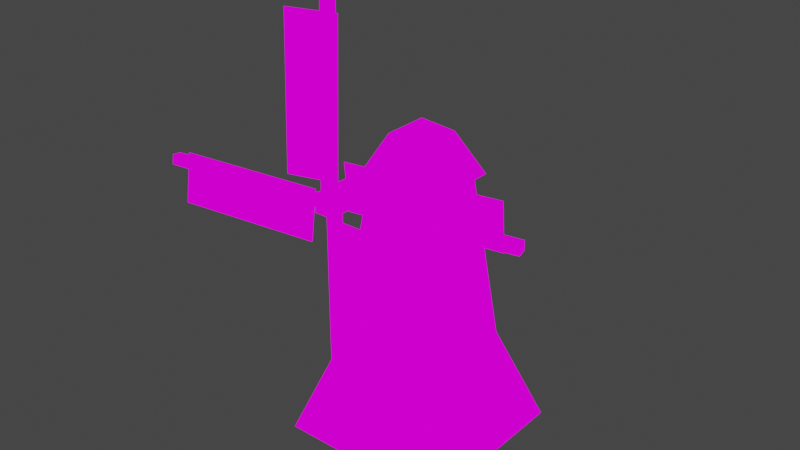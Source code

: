 # Source: windmill.blend  (saved by Blender 2.83.19; exported with 4.5.12 LTS)
import bpy
from mathutils import Matrix  # noqa: F401  (used for matrix-valued properties, if any)

bpy.ops.wm.read_factory_settings(use_empty=True)
scene = bpy.context.scene
scene.name = 'Scene'

# ---- collections
col_collection = bpy.data.collections.new('Collection'); scene.collection.children.link(col_collection)

# ---- images (referenced by path relative to the original .blend; pixels are not part of the script)
import os
ASSET_DIR = os.environ.get("B2B_ASSET_DIR", "")  # directory of the original .blend (textures are referenced by path, not embedded)
HERE = os.path.dirname(os.path.abspath(__file__))  # packed textures are extracted next to this script under _unpacked/

def load_image(name, relpath, width, height, colorspace="sRGB"):
    """Load a texture the original file referenced (path relative to the .blend, or extracted next to this script)."""
    p = next((c for c in (os.path.join(HERE, relpath), os.path.join(ASSET_DIR, relpath)) if relpath and os.path.exists(c)), "")
    if p:
        img = bpy.data.images.load(p, check_existing=True)
        img.name = name
    else:  # same state as the original file: an image datablock whose file is absent (Cycles renders it pink)
        img = bpy.data.images.new(name, width, height)
        img.source = "FILE"
        img.filepath = "//" + (relpath or name)
    img.colorspace_settings.name = colorspace
    return img
img_brick_lowres_png = load_image('brick_lowres.png', 'brick_lowres.png', 1024, 1024, 'sRGB')
img_tile_lowres_png = load_image('tile_lowres.png', 'tile_lowres.png', 1024, 1024, 'sRGB')
img_wood_lowres_png = load_image('wood_lowres.png', 'wood_lowres.png', 1024, 1024, 'sRGB')
img_fabric_lowres_png = load_image('fabric_lowres.png', 'fabric_lowres.png', 1024, 1024, 'sRGB')

# ---- materials (node trees are filled in below, after node groups)
mat_brick = bpy.data.materials.new('brick')
mat_brick.alpha_threshold = 0.0
mat_brick.use_transparent_shadow = False
mat_brick.line_color = (0.0, 0.0, 0.0, 1.0)
mat_roof = bpy.data.materials.new('roof')
mat_roof.use_transparent_shadow = False
mat_wood = bpy.data.materials.new('wood')
mat_wood.use_transparent_shadow = False
mat_fabric = bpy.data.materials.new('fabric')
mat_fabric.use_transparent_shadow = False

# ---- material node trees
mat_brick.use_nodes = True; mat_brick.node_tree.nodes.clear()
_N = mat_brick.node_tree.nodes; _L = mat_brick.node_tree.links
n0 = _N.new('ShaderNodeOutputMaterial'); n0.name = 'Material Output'; n0.location = (300, 300)
n1 = _N.new('ShaderNodeEmission'); n1.name = 'Emission'; n1.location = (10, 300)
n2 = _N.new('ShaderNodeTexImage'); n2.name = 'Image Texture'; n2.location = (-280, 280)
n2.image = img_brick_lowres_png
n2.interpolation = 'Closest'
_L.new(n1.outputs[0], n0.inputs[0])
_L.new(n2.outputs[0], n1.inputs[0])
n0.is_active_output = True
mat_roof.use_nodes = True; mat_roof.node_tree.nodes.clear()
_N = mat_roof.node_tree.nodes; _L = mat_roof.node_tree.links
n0 = _N.new('ShaderNodeOutputMaterial'); n0.name = 'Material Output'; n0.location = (300, 300)
n1 = _N.new('ShaderNodeEmission'); n1.name = 'Emission'; n1.location = (10, 300)
n2 = _N.new('ShaderNodeTexImage'); n2.name = 'Image Texture'; n2.location = (-280, 280)
n2.image = img_tile_lowres_png
n2.interpolation = 'Closest'
_L.new(n1.outputs[0], n0.inputs[0])
_L.new(n2.outputs[0], n1.inputs[0])
n0.is_active_output = True
mat_wood.use_nodes = True; mat_wood.node_tree.nodes.clear()
_N = mat_wood.node_tree.nodes; _L = mat_wood.node_tree.links
n0 = _N.new('ShaderNodeOutputMaterial'); n0.name = 'Material Output'; n0.location = (300, 300)
n1 = _N.new('ShaderNodeEmission'); n1.name = 'Emission'; n1.location = (10, 300)
n2 = _N.new('ShaderNodeTexImage'); n2.name = 'Image Texture'; n2.location = (-280, 280)
n2.image = img_wood_lowres_png
_L.new(n1.outputs[0], n0.inputs[0])
_L.new(n2.outputs[0], n1.inputs[0])
n0.is_active_output = True
mat_fabric.use_nodes = True; mat_fabric.node_tree.nodes.clear()
_N = mat_fabric.node_tree.nodes; _L = mat_fabric.node_tree.links
n0 = _N.new('ShaderNodeOutputMaterial'); n0.name = 'Material Output'; n0.location = (300, 300)
n1 = _N.new('ShaderNodeEmission'); n1.name = 'Emission'; n1.location = (10, 300)
n2 = _N.new('ShaderNodeTexImage'); n2.name = 'Image Texture'; n2.location = (-280, 280)
n2.image = img_fabric_lowres_png
n2.interpolation = 'Closest'
_L.new(n1.outputs[0], n0.inputs[0])
_L.new(n2.outputs[0], n1.inputs[0])
n0.is_active_output = True

# ---- world
world_world = bpy.data.worlds.new('World'); scene.world = world_world
world_world.use_nodes = True; world_world.node_tree.nodes.clear()
_N = world_world.node_tree.nodes; _L = world_world.node_tree.links
n0 = _N.new('ShaderNodeOutputWorld'); n0.name = 'World Output'; n0.location = (300, 300)
n1 = _N.new('ShaderNodeBackground'); n1.name = 'Background'; n1.location = (10, 300)
n1.inputs[0].default_value = (0.05088, 0.05088, 0.05088, 1.0)
_L.new(n1.outputs[0], n0.inputs[0])
n0.is_active_output = True
world_world.color = (0.05088, 0.05088, 0.05088)
world_world.use_sun_shadow = False
world_world.sun_shadow_jitter_overblur = 0.0

# ---- meshes
me_cube = bpy.data.meshes.new('Cube')
me_cube.from_pydata([(2.619, 2.619, -0.01361), (1.0, -1.0, 7.986), (2.619, -2.619, -0.01361), (-1.0, 1.0, 7.986), (-2.619, 2.619, -0.01361), (-2.619, -2.619, -0.01361), (1.571, 1.571, 2.959), (-1.571, -1.571, 2.959), (1.571, -1.571, 2.959), (-1.571, 1.571, 2.959), (1.0, 1.0, 7.986), (-1.0, -1.0, 7.986), (1.233, 1.233, 7.986), (1.233, -1.233, 7.986), (-1.233, 1.233, 7.986), (-1.233, -1.233, 7.986), (0.6141, 0.6141, 9.26), (0.6141, -0.6141, 9.26), (-0.6141, 0.6141, 9.26), (-0.6141, -0.6141, 9.26), (-0.002422, -0.002422, 9.661)], [], [(8, 1, 11, 7), (7, 11, 3, 9), (4, 0, 2, 5), (6, 10, 1, 8), (9, 3, 10, 6), (4, 9, 6, 0), (0, 6, 8, 2), (5, 7, 9, 4), (2, 8, 7, 5), (10, 3, 14, 12), (13, 12, 16, 17), (1, 10, 12, 13), (3, 11, 15, 14), (11, 1, 13, 15), (16, 18, 20), (14, 15, 19, 18), (15, 13, 17, 19), (12, 14, 18, 16), (19, 17, 20), (20, 17, 16), (20, 18, 19)])
me_cube.polygons.foreach_set('material_index', [0, 0, 0, 0, 0, 0, 0, 0, 0, 0, 1, 0, 0, 0, 1, 1, 1, 1, 1, 1, 1])
_uv = me_cube.uv_layers.new(name='UVMap')
_uv.uv.foreach_set('vector', [0.7117, 0.5196, 0.7117, 0.9565, 0.4789, 0.9565, 0.4789, 0.5196, 0.4789, 0.5196, 0.4789, 0.9565, 0.2518, 0.9565, 0.2518, 0.5196, 0.3364, 0.9877, 0.009241, 0.9877, 0.009241, 0.6605, 0.3364, 0.6605, 0.9722, 0.5196, 0.9722, 0.9565, 0.7117, 0.9565, 0.7117, 0.5196, 0.2518, 0.5196, 0.2518, 0.9565, 0.006767, 0.9565, 0.006767, 0.5196, 0.2518, 0.08166, 0.2518, 0.5196, 0.006767, 0.5196, 0.006767, 0.08166, 0.9722, 0.08166, 0.9722, 0.5196, 0.7117, 0.5196, 0.7117, 0.08166, 0.4789, 0.08166, 0.4789, 0.5196, 0.2518, 0.5196, 0.2518, 0.08166, 0.7117, 0.08166, 0.7117, 0.5196, 0.4789, 0.5196, 0.4789, 0.08166, 0.006767, 0.9565, 0.2518, 0.9565, 0.2518, 0.9866, 0.006767, 0.9866, 0.7161, 0.08005, 0.9741, 0.08005, 0.9095, 0.4046, 0.7129, 0.4015, 0.7117, 0.9565, 0.9722, 0.9565, 0.9722, 0.9866, 0.7117, 0.9866, 0.2518, 0.9565, 0.4789, 0.9565, 0.4789, 0.9866, 0.2518, 0.9866, 0.4789, 0.9565, 0.7117, 0.9565, 0.7117, 0.9866, 0.4789, 0.9866, 0.05137, 0.4015, 0.2519, 0.4015, 0.4415, 0.7538, 0.2629, 0.08005, 0.4859, 0.08005, 0.4819, 0.4015, 0.2519, 0.4015, 0.4859, 0.08005, 0.7161, 0.08005, 0.7129, 0.4015, 0.4819, 0.4015, 0.04135, 0.08005, 0.2629, 0.08005, 0.2519, 0.4015, 0.05137, 0.4015, 0.4819, 0.4015, 0.7129, 0.4015, 0.4415, 0.7538, 0.4415, 0.7538, 0.7129, 0.4015, 0.9095, 0.4046, 0.4415, 0.7538, 0.2519, 0.4015, 0.4819, 0.4015])
me_cube.materials.append(mat_brick)
me_cube.materials.append(mat_roof)
me_cube.use_remesh_preserve_volume = False
me_cube.use_remesh_preserve_attributes = False
me_cube.use_mirror_vertex_groups = False
me_cube.update()
me_cube_001 = bpy.data.meshes.new('Cube.001')
me_cube_001.from_pydata([(-0.2662, -3.777, -0.2662), (-0.2662, -3.777, 0.2662), (-0.2662, 0.2662, -0.2662), (-0.2662, 0.2662, 0.2662), (0.2662, -3.777, -0.2662), (0.2662, -3.777, 0.2662), (0.2662, 0.2662, -0.2662), (0.2662, 0.2662, 0.2662), (0.138, -3.255, -5.129), (0.138, -3.531, -5.129), (0.138, -3.255, -0.165), (0.138, -3.531, -0.165), (0.2662, -3.777, 0.2662), (0.2662, -3.777, -0.2662), (-0.2662, -3.777, 0.2662), (-0.2662, -3.777, -0.2662), (-0.2662, -3.777, -0.2662), (-0.2662, -3.777, 0.2662), (0.2662, -3.777, -0.2662), (0.2662, -3.777, 0.2662), (-0.138, -3.255, -5.129), (-0.138, -3.531, -5.129), (-0.138, -3.255, -0.165), (-0.138, -3.531, -0.165), (0.138, -3.255, -0.165), (0.138, -3.531, -0.165), (-0.138, -3.255, -0.165), (-0.138, -3.531, -0.165), (-0.138, -3.531, -0.165), (-0.138, -3.255, -0.165), (0.138, -3.531, -0.165), (0.138, -3.255, -0.165), (-0.2658, -3.401, -4.689), (1.127, -3.401, -4.689), (-0.2658, -3.401, -0.5133), (1.127, -3.401, -0.5133), (-5.168, -3.898, -0.2683), (-5.136, -4.169, -0.2242), (-0.2384, -3.31, -0.2662), (-0.2061, -3.581, -0.222), (-5.173, -3.854, 0.004152), (-5.141, -4.125, 0.04828), (-0.2437, -3.267, 0.006329), (-0.2115, -3.537, 0.05046), (-4.721, -3.925, 0.1538), (-4.694, -4.146, -1.221), (-0.5751, -3.43, 0.1556), (-0.5481, -3.651, -1.219), (-0.3686, -3.111, 5.074), (-0.2925, -3.376, 5.086), (-0.3397, -3.317, 0.1141), (-0.2636, -3.582, 0.1256), (-0.1033, -3.035, 5.073), (-0.0272, -3.3, 5.084), (-0.07432, -3.241, 0.1125), (0.001728, -3.506, 0.124), (0.06227, -3.157, 4.637), (-1.276, -3.541, 4.646), (0.0866, -3.331, 0.4659), (-1.252, -3.714, 0.474), (4.937, -2.468, 0.2131), (4.981, -2.738, 0.1804), (0.03671, -3.262, 0.2153), (0.08052, -3.532, 0.1826), (4.932, -2.436, -0.06097), (4.976, -2.706, -0.09365), (0.03137, -3.229, -0.05879), (0.07517, -3.5, -0.09148), (4.517, -2.634, -0.2049), (4.544, -2.796, 1.178), (0.3958, -3.301, -0.2031), (0.4228, -3.464, 1.18)], [(16, 17), (19, 18), (16, 18), (19, 17), (28, 29), (31, 30), (28, 30), (31, 29)], [(0, 1, 3, 2), (2, 3, 7, 6), (6, 7, 5, 4), (23, 22, 20, 21), (2, 6, 4, 0), (7, 3, 1, 5), (13, 12, 14, 15), (21, 20, 8, 9), (9, 8, 10, 11), (21, 9, 11, 23), (8, 20, 22, 10), (25, 24, 26, 27), (32, 33, 35, 34), (43, 42, 40, 41), (41, 40, 36, 37), (37, 36, 38, 39), (41, 37, 39, 43), (36, 40, 42, 38), (44, 45, 47, 46), (55, 54, 52, 53), (53, 52, 48, 49), (49, 48, 50, 51), (53, 49, 51, 55), (48, 52, 54, 50), (56, 57, 59, 58), (67, 66, 64, 65), (65, 64, 60, 61), (61, 60, 62, 63), (65, 61, 63, 67), (60, 64, 66, 62), (68, 69, 71, 70)])
me_cube_001.polygons.foreach_set('material_index', [0, 0, 0, 0, 0, 0, 0, 0, 0, 0, 0, 0, 1, 0, 0, 0, 0, 0, 1, 0, 0, 0, 0, 0, 1, 0, 0, 0, 0, 0, 1])
_uv = me_cube_001.uv_layers.new(name='UVMap')
_uv.uv.foreach_set('vector', [0.1875, 0.000154, 0.2812, 0.0001539, 0.2812, 0.7116, 0.1875, 0.7116, 0.09384, 0.8053, 0.0001539, 0.8053, 0.0001539, 0.7116, 0.09384, 0.7116, 0.09384, 0.7116, 0.0001539, 0.7116, 0.0001542, 0.0001539, 0.09384, 0.000154, 0.3758, 0.02311, 0.4085, 0.02311, 0.4085, 0.9115, 0.3758, 0.9115, 0.1875, 0.7116, 0.09384, 0.7116, 0.09384, 0.000154, 0.1875, 0.000154, 0.3749, 0.7116, 0.2812, 0.7116, 0.2812, 0.0001539, 0.3749, 0.0001539, 0.6205, 0.09384, 0.6205, 0.0001539, 0.7142, 0.0001539, 0.7142, 0.09384, 0.4737, 0.9609, 0.4411, 0.9609, 0.4411, 0.9115, 0.4737, 0.9115, 0.4737, 0.9115, 0.4411, 0.9115, 0.4411, 0.02311, 0.4737, 0.02311, 0.3758, 0.9115, 0.3432, 0.9115, 0.3432, 0.02311, 0.3758, 0.02311, 0.4411, 0.9115, 0.4085, 0.9115, 0.4085, 0.02311, 0.4411, 0.02311, 0.6205, 0.1427, 0.6205, 0.09414, 0.6691, 0.09414, 0.6691, 0.1427, 0.9849, 3.042, 0.01668, 3.042, 0.01668, 0.01741, 0.9849, 0.01741, 0.3758, 0.02311, 0.4085, 0.02311, 0.4085, 0.9115, 0.3758, 0.9115, 0.4737, 0.9609, 0.4411, 0.9609, 0.4411, 0.9115, 0.4737, 0.9115, 0.4737, 0.9115, 0.4411, 0.9115, 0.4411, 0.02311, 0.4737, 0.02311, 0.3758, 0.9115, 0.3432, 0.9115, 0.3432, 0.02311, 0.3758, 0.02311, 0.4411, 0.9115, 0.4085, 0.9115, 0.4085, 0.02311, 0.4411, 0.02311, 0.9849, 3.042, 0.01668, 3.042, 0.01668, 0.01741, 0.9849, 0.01741, 0.3758, 0.02311, 0.4085, 0.02311, 0.4085, 0.9115, 0.3758, 0.9115, 0.4737, 0.9609, 0.4411, 0.9609, 0.4411, 0.9115, 0.4737, 0.9115, 0.4737, 0.9115, 0.4411, 0.9115, 0.4411, 0.02311, 0.4737, 0.02311, 0.3758, 0.9115, 0.3432, 0.9115, 0.3432, 0.02311, 0.3758, 0.02311, 0.4411, 0.9115, 0.4085, 0.9115, 0.4085, 0.02311, 0.4411, 0.02311, 0.9849, 3.042, 0.01668, 3.042, 0.01668, 0.01741, 0.9849, 0.01741, 0.3758, 0.02311, 0.4085, 0.02311, 0.4085, 0.9115, 0.3758, 0.9115, 0.4737, 0.9609, 0.4411, 0.9609, 0.4411, 0.9115, 0.4737, 0.9115, 0.4737, 0.9115, 0.4411, 0.9115, 0.4411, 0.02311, 0.4737, 0.02311, 0.3758, 0.9115, 0.3432, 0.9115, 0.3432, 0.02311, 0.3758, 0.02311, 0.4411, 0.9115, 0.4085, 0.9115, 0.4085, 0.02311, 0.4411, 0.02311, 0.9849, 3.042, 0.01668, 3.042, 0.01668, 0.01741, 0.9849, 0.01741])
me_cube_001.materials.append(mat_wood)
me_cube_001.materials.append(mat_fabric)
me_cube_001.use_remesh_fix_poles = True
me_cube_001.use_remesh_preserve_attributes = False
me_cube_001.use_mirror_vertex_groups = False
me_cube_001.update()

# ---- objects
ob_windmill = bpy.data.objects.new('Windmill', me_cube)
ob_windblade = bpy.data.objects.new('Windblade', me_cube_001)

# ---- transforms, parenting, visibility, modifiers, constraints
ob_windmill.location = (0.0, 0.0, 0.0)
ob_windmill.lock_rotations_4d = False
ob_windmill.empty_display_type = 'ARROWS'
ob_windmill.lineart.crease_threshold = 0.0
ob_windblade.location = (0.0, 0.0, 8.525)
ob_windblade.lineart.crease_threshold = 0.0

# ---- collection membership
col_collection.objects.link(ob_windmill)
col_collection.objects.link(ob_windblade)

# ---- scene / render settings (as saved in the file)
scene.frame_start = 1; scene.frame_end = 250; scene.frame_set(3)
scene.render.engine = 'BLENDER_EEVEE_NEXT'
scene.cycles.use_denoising = False
scene.cycles.samples = 128
scene.cycles.sampling_pattern = 'TABULATED_SOBOL'
scene.cycles.use_adaptive_sampling = False
scene.cycles.use_light_tree = False
scene.view_settings.view_transform = 'Filmic'
bpy.context.view_layer.update()

# ---- added for rendering (the .blend has no active camera): camera
cam_auto = bpy.data.cameras.new('AutoCamera')
cam_auto.lens = 50.0
cam_auto.sensor_width = 36.0
cam_auto.clip_end = 1000.0
ob_auto_camera = bpy.data.objects.new('AutoCamera', cam_auto)
scene.collection.objects.link(ob_auto_camera)
ob_auto_camera.location = (16.8335, -21.0902, 20.3422)
ob_auto_camera.rotation_euler = (1.09748, -7.21219e-08, 0.694738)
scene.camera = ob_auto_camera
bpy.context.view_layer.update()
